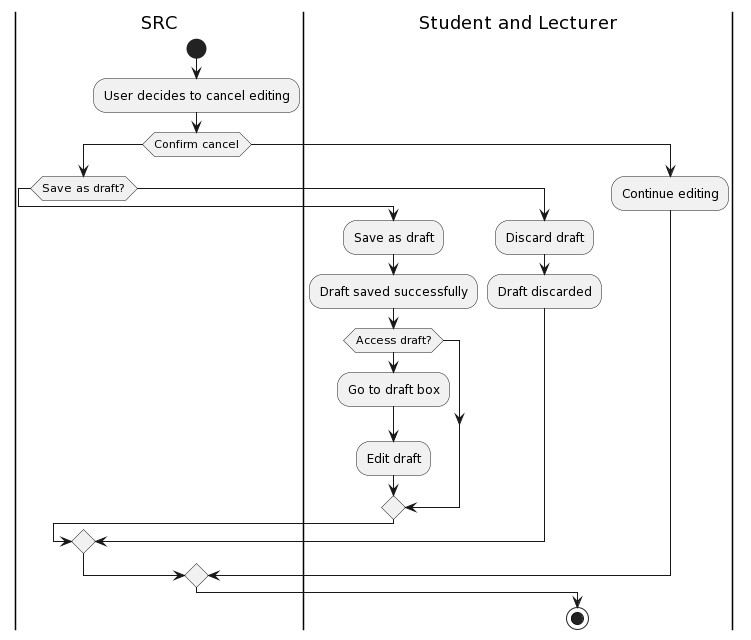

The diagram above was rendered by PlantUML. Its source (embedded in the PNG):
@startuml
|SRC|
start
:User decides to cancel editing;
if (Confirm cancel) then
  if (Save as draft?) then
    |Student and Lecturer|
    :Save as draft;
    :Draft saved successfully;
    if (Access draft?) then
      |Student and Lecturer|
      :Go to draft box;
      :Edit draft;
    endif
  else
    |Student and Lecturer|
    :Discard draft;
    :Draft discarded;
  endif
else
  :Continue editing;
endif

stop
@enduml